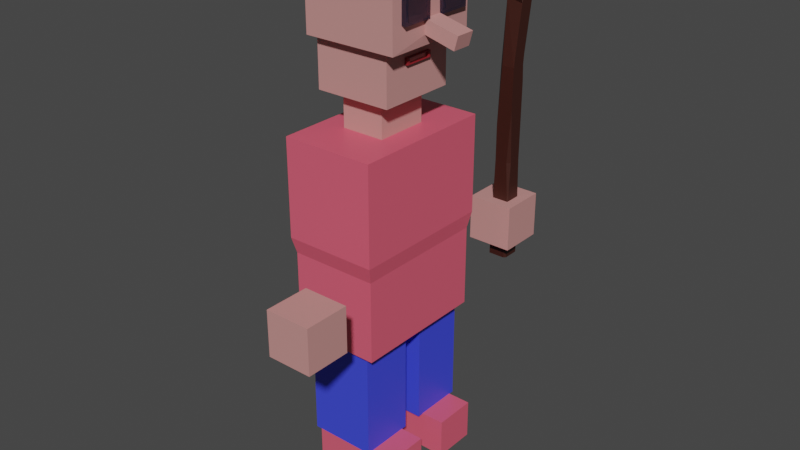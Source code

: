 # Source: DUDE.blend  (saved by Blender 2.82.7; exported with 4.5.12 LTS)
import bpy
from mathutils import Matrix  # noqa: F401  (used for matrix-valued properties, if any)

bpy.ops.wm.read_factory_settings(use_empty=True)
scene = bpy.context.scene
scene.name = 'Scene'

# ---- collections
col_collection = bpy.data.collections.new('Collection'); scene.collection.children.link(col_collection)

# ---- materials (node trees are filled in below, after node groups)
mat_torso = bpy.data.materials.new('torso')
mat_torso.alpha_threshold = 0.0
mat_torso.use_transparent_shadow = False
mat_torso.line_color = (0.0, 0.0, 0.0, 1.0)
mat_pants = bpy.data.materials.new('pants')
mat_pants.use_transparent_shadow = False
mat_skin = bpy.data.materials.new('skin')
mat_skin.use_transparent_shadow = False
mat_glasses = bpy.data.materials.new('glasses')
mat_glasses.use_transparent_shadow = False
mat_lips = bpy.data.materials.new('lips')
mat_lips.use_transparent_shadow = False
mat_stick = bpy.data.materials.new('stick')
mat_stick.use_transparent_shadow = False

# ---- material node trees
mat_torso.use_nodes = True; mat_torso.node_tree.nodes.clear()
_N = mat_torso.node_tree.nodes; _L = mat_torso.node_tree.links
n0 = _N.new('ShaderNodeOutputMaterial'); n0.name = 'Material Output'; n0.location = (300, 300)
n1 = _N.new('ShaderNodeBsdfPrincipled'); n1.name = 'Principled BSDF'; n1.location = (10, 300)
n1.distribution = 'GGX'
n1.subsurface_method = 'BURLEY'
n1.inputs[0].default_value = (0.8, 0.1102, 0.1715, 1.0)
n1.inputs[2].default_value = 0.4
n1.inputs[3].default_value = 1.45
n1.inputs[27].default_value = (0.0, 0.0, 0.0, 1.0)
n1.inputs[28].default_value = 1.0
_L.new(n1.outputs[0], n0.inputs[0])
n0.is_active_output = True
mat_pants.use_nodes = True; mat_pants.node_tree.nodes.clear()
_N = mat_pants.node_tree.nodes; _L = mat_pants.node_tree.links
n0 = _N.new('ShaderNodeOutputMaterial'); n0.name = 'Material Output'; n0.location = (300, 300)
n1 = _N.new('ShaderNodeBsdfPrincipled'); n1.name = 'Principled BSDF'; n1.location = (10, 300)
n1.distribution = 'GGX'
n1.subsurface_method = 'BURLEY'
n1.inputs[0].default_value = (0.04732, 0.06675, 0.8, 1.0)
n1.inputs[3].default_value = 1.45
n1.inputs[27].default_value = (0.0, 0.0, 0.0, 1.0)
n1.inputs[28].default_value = 1.0
_L.new(n1.outputs[0], n0.inputs[0])
n0.is_active_output = True
mat_skin.use_nodes = True; mat_skin.node_tree.nodes.clear()
_N = mat_skin.node_tree.nodes; _L = mat_skin.node_tree.links
n0 = _N.new('ShaderNodeOutputMaterial'); n0.name = 'Material Output'; n0.location = (300, 300)
n1 = _N.new('ShaderNodeBsdfPrincipled'); n1.name = 'Principled BSDF'; n1.location = (10, 300)
n1.distribution = 'GGX'
n1.subsurface_method = 'BURLEY'
n1.inputs[0].default_value = (0.6031, 0.2773, 0.2614, 1.0)
n1.inputs[3].default_value = 1.45
n1.inputs[27].default_value = (0.0, 0.0, 0.0, 1.0)
n1.inputs[28].default_value = 1.0
_L.new(n1.outputs[0], n0.inputs[0])
n0.is_active_output = True
mat_glasses.use_nodes = True; mat_glasses.node_tree.nodes.clear()
_N = mat_glasses.node_tree.nodes; _L = mat_glasses.node_tree.links
n0 = _N.new('ShaderNodeOutputMaterial'); n0.name = 'Material Output'; n0.location = (300, 300)
n1 = _N.new('ShaderNodeBsdfPrincipled'); n1.name = 'Principled BSDF'; n1.location = (10, 300)
n1.distribution = 'GGX'
n1.subsurface_method = 'BURLEY'
n1.inputs[0].default_value = (0.0194, 0.04415, 0.1282, 0.4345)
n1.inputs[1].default_value = 0.4636
n1.inputs[2].default_value = 0.0
n1.inputs[3].default_value = 1.45
n1.inputs[4].default_value = 0.2818
n1.inputs[13].default_value = 1.0
n1.inputs[27].default_value = (0.0, 0.0, 0.0, 1.0)
n1.inputs[28].default_value = 1.0
_L.new(n1.outputs[0], n0.inputs[0])
n0.is_active_output = True
mat_lips.use_nodes = True; mat_lips.node_tree.nodes.clear()
_N = mat_lips.node_tree.nodes; _L = mat_lips.node_tree.links
n0 = _N.new('ShaderNodeOutputMaterial'); n0.name = 'Material Output'; n0.location = (300, 300)
n1 = _N.new('ShaderNodeBsdfPrincipled'); n1.name = 'Principled BSDF'; n1.location = (10, 300)
n1.distribution = 'GGX'
n1.subsurface_method = 'BURLEY'
n1.inputs[0].default_value = (0.2894, 0.01819, 0.02623, 1.0)
n1.inputs[3].default_value = 1.45
n1.inputs[27].default_value = (0.0, 0.0, 0.0, 1.0)
n1.inputs[28].default_value = 1.0
_L.new(n1.outputs[0], n0.inputs[0])
n0.is_active_output = True
mat_stick.use_nodes = True; mat_stick.node_tree.nodes.clear()
_N = mat_stick.node_tree.nodes; _L = mat_stick.node_tree.links
n0 = _N.new('ShaderNodeOutputMaterial'); n0.name = 'Material Output'; n0.location = (300, 300)
n1 = _N.new('ShaderNodeBsdfPrincipled'); n1.name = 'Principled BSDF'; n1.location = (10, 300)
n1.distribution = 'GGX'
n1.subsurface_method = 'BURLEY'
n1.inputs[0].default_value = (0.04384, 0.01073, 0.006432, 1.0)
n1.inputs[3].default_value = 1.45
n1.inputs[27].default_value = (0.0, 0.0, 0.0, 1.0)
n1.inputs[28].default_value = 1.0
_L.new(n1.outputs[0], n0.inputs[0])
n0.is_active_output = True

# ---- world
world_world = bpy.data.worlds.new('World'); scene.world = world_world
world_world.use_nodes = True; world_world.node_tree.nodes.clear()
_N = world_world.node_tree.nodes; _L = world_world.node_tree.links
n0 = _N.new('ShaderNodeOutputWorld'); n0.name = 'World Output'; n0.location = (300, 300)
n1 = _N.new('ShaderNodeBackground'); n1.name = 'Background'; n1.location = (10, 300)
n1.inputs[0].default_value = (0.05088, 0.05088, 0.05088, 1.0)
_L.new(n1.outputs[0], n0.inputs[0])
n0.is_active_output = True
world_world.color = (0.05088, 0.05088, 0.05088)
world_world.use_sun_shadow = False
world_world.sun_shadow_jitter_overblur = 0.0

# ---- meshes
me_cube = bpy.data.meshes.new('Cube')
me_cube.from_pydata([(1.0, 1.0, 1.0), (0.9423, 0.9423, -1.0), (1.0, -1.0, 1.0), (0.9423, -0.9423, -1.0), (-1.0, 1.0, 1.0), (-0.9423, 0.9423, -1.0), (-1.0, -1.0, 1.0), (-0.9423, -0.9423, -1.0), (1.0, 1.0, 0.0), (-1.0, -1.0, 0.0), (1.0, -1.0, 0.0), (-1.0, 1.0, 0.0), (0.9423, 0.9423, -0.1646), (0.9423, -0.9423, -0.1646), (-0.9423, 0.9423, -0.1646), (-0.9423, -0.9423, -0.1646)], [], [(0, 4, 6, 2), (10, 2, 6, 9), (9, 6, 4, 11), (5, 1, 3, 7), (8, 0, 2, 10), (11, 4, 0, 8), (14, 11, 8, 12), (12, 8, 10, 13), (15, 9, 11, 14), (13, 10, 9, 15), (3, 13, 15, 7), (7, 15, 14, 5), (1, 12, 13, 3), (5, 14, 12, 1)])
_uv = me_cube.uv_layers.new(name='UVMap')
_uv.uv.foreach_set('vector', [0.625, 0.5, 0.875, 0.5, 0.875, 0.75, 0.625, 0.75, 0.5, 0.75, 0.625, 0.75, 0.625, 1.0, 0.5, 1.0, 0.5, 0.0, 0.625, 0.0, 0.625, 0.25, 0.5, 0.25, 0.125, 0.5, 0.375, 0.5, 0.375, 0.75, 0.125, 0.75, 0.5, 0.5, 0.625, 0.5, 0.625, 0.75, 0.5, 0.75, 0.5, 0.25, 0.625, 0.25, 0.625, 0.5, 0.5, 0.5, 0.4794, 0.25, 0.5, 0.25, 0.5, 0.5, 0.4794, 0.5, 0.4794, 0.5, 0.5, 0.5, 0.5, 0.75, 0.4794, 0.75, 0.4794, 0.0, 0.5, 0.0, 0.5, 0.25, 0.4794, 0.25, 0.4794, 0.75, 0.5, 0.75, 0.5, 1.0, 0.4794, 1.0, 0.375, 0.75, 0.4794, 0.75, 0.4794, 1.0, 0.375, 1.0, 0.375, 0.0, 0.4794, 0.0, 0.4794, 0.25, 0.375, 0.25, 0.375, 0.5, 0.4794, 0.5, 0.4794, 0.75, 0.375, 0.75, 0.375, 0.25, 0.4794, 0.25, 0.4794, 0.5, 0.375, 0.5])
me_cube.materials.append(mat_torso)
me_cube.use_remesh_preserve_volume = False
me_cube.use_remesh_preserve_attributes = False
me_cube.use_mirror_vertex_groups = False
me_cube.update()
me_cube_001 = bpy.data.meshes.new('Cube.001')
me_cube_001.from_pydata([(1.0, 1.0, 1.0), (1.0, 1.0, -1.0), (1.0, -1.0, 1.0), (1.0, -1.0, -1.0), (-1.0, 1.0, 1.0), (-1.0, 1.0, -1.0), (-1.0, -1.0, 1.0), (-1.0, -1.0, -1.0)], [], [(0, 4, 6, 2), (3, 2, 6, 7), (7, 6, 4, 5), (5, 1, 3, 7), (1, 0, 2, 3), (5, 4, 0, 1)])
_uv = me_cube_001.uv_layers.new(name='UVMap')
_uv.uv.foreach_set('vector', [0.625, 0.5, 0.875, 0.5, 0.875, 0.75, 0.625, 0.75, 0.375, 0.75, 0.625, 0.75, 0.625, 1.0, 0.375, 1.0, 0.375, 0.0, 0.625, 0.0, 0.625, 0.25, 0.375, 0.25, 0.125, 0.5, 0.375, 0.5, 0.375, 0.75, 0.125, 0.75, 0.375, 0.5, 0.625, 0.5, 0.625, 0.75, 0.375, 0.75, 0.375, 0.25, 0.625, 0.25, 0.625, 0.5, 0.375, 0.5])
me_cube_001.materials.append(mat_pants)
me_cube_001.use_remesh_preserve_volume = False
me_cube_001.use_remesh_preserve_attributes = False
me_cube_001.use_mirror_vertex_groups = False
me_cube_001.update()
me_cube_002 = bpy.data.meshes.new('Cube.002')
me_cube_002.from_pydata([(1.0, 1.0, 1.0), (1.0, 1.0, -1.0), (1.0, -1.0, 1.0), (1.0, -1.0, -1.0), (-1.0, 1.0, 1.0), (-1.0, 1.0, -1.0), (-1.0, -1.0, 1.0), (-1.0, -1.0, -1.0)], [], [(0, 4, 6, 2), (3, 2, 6, 7), (7, 6, 4, 5), (5, 1, 3, 7), (1, 0, 2, 3), (5, 4, 0, 1)])
_uv = me_cube_002.uv_layers.new(name='UVMap')
_uv.uv.foreach_set('vector', [0.625, 0.5, 0.875, 0.5, 0.875, 0.75, 0.625, 0.75, 0.375, 0.75, 0.625, 0.75, 0.625, 1.0, 0.375, 1.0, 0.375, 0.0, 0.625, 0.0, 0.625, 0.25, 0.375, 0.25, 0.125, 0.5, 0.375, 0.5, 0.375, 0.75, 0.125, 0.75, 0.375, 0.5, 0.625, 0.5, 0.625, 0.75, 0.375, 0.75, 0.375, 0.25, 0.625, 0.25, 0.625, 0.5, 0.375, 0.5])
me_cube_002.materials.append(mat_pants)
me_cube_002.use_remesh_preserve_volume = False
me_cube_002.use_remesh_preserve_attributes = False
me_cube_002.use_mirror_vertex_groups = False
me_cube_002.update()
me_cube_003 = bpy.data.meshes.new('Cube.003')
me_cube_003.from_pydata([(1.0, 1.0, 1.0), (1.0, 1.0, -1.0), (1.0, -1.0, 1.0), (1.0, -1.0, -1.0), (-1.0, 1.0, 1.0), (-1.0, 1.0, -1.0), (-1.0, -1.0, 1.0), (-1.0, -1.0, -1.0)], [], [(0, 4, 6, 2), (3, 2, 6, 7), (7, 6, 4, 5), (5, 1, 3, 7), (1, 0, 2, 3), (5, 4, 0, 1)])
_uv = me_cube_003.uv_layers.new(name='UVMap')
_uv.uv.foreach_set('vector', [0.625, 0.5, 0.875, 0.5, 0.875, 0.75, 0.625, 0.75, 0.375, 0.75, 0.625, 0.75, 0.625, 1.0, 0.375, 1.0, 0.375, 0.0, 0.625, 0.0, 0.625, 0.25, 0.375, 0.25, 0.125, 0.5, 0.375, 0.5, 0.375, 0.75, 0.125, 0.75, 0.375, 0.5, 0.625, 0.5, 0.625, 0.75, 0.375, 0.75, 0.375, 0.25, 0.625, 0.25, 0.625, 0.5, 0.375, 0.5])
me_cube_003.materials.append(mat_torso)
me_cube_003.use_remesh_preserve_volume = False
me_cube_003.use_remesh_preserve_attributes = False
me_cube_003.use_mirror_vertex_groups = False
me_cube_003.update()
me_cube_004 = bpy.data.meshes.new('Cube.004')
me_cube_004.from_pydata([(1.0, 1.0, 1.0), (1.0, 1.0, -1.0), (1.0, -1.0, 1.0), (1.0, -1.0, -1.0), (-1.0, 1.0, 1.0), (-1.0, 1.0, -1.0), (-1.0, -1.0, 1.0), (-1.0, -1.0, -1.0)], [], [(0, 4, 6, 2), (3, 2, 6, 7), (7, 6, 4, 5), (5, 1, 3, 7), (1, 0, 2, 3), (5, 4, 0, 1)])
_uv = me_cube_004.uv_layers.new(name='UVMap')
_uv.uv.foreach_set('vector', [0.625, 0.5, 0.875, 0.5, 0.875, 0.75, 0.625, 0.75, 0.375, 0.75, 0.625, 0.75, 0.625, 1.0, 0.375, 1.0, 0.375, 0.0, 0.625, 0.0, 0.625, 0.25, 0.375, 0.25, 0.125, 0.5, 0.375, 0.5, 0.375, 0.75, 0.125, 0.75, 0.375, 0.5, 0.625, 0.5, 0.625, 0.75, 0.375, 0.75, 0.375, 0.25, 0.625, 0.25, 0.625, 0.5, 0.375, 0.5])
me_cube_004.materials.append(mat_torso)
me_cube_004.use_remesh_preserve_volume = False
me_cube_004.use_remesh_preserve_attributes = False
me_cube_004.use_mirror_vertex_groups = False
me_cube_004.update()
me_cube_005 = bpy.data.meshes.new('Cube.005')
me_cube_005.from_pydata([(1.0, 1.0, 1.0), (1.0, 1.0, -1.0), (1.0, -1.0, 1.0), (1.0, -1.0, -1.0), (-1.0, 1.0, 1.0), (-1.0, 1.0, -1.0), (-1.0, -1.0, 1.0), (-1.0, -1.0, -1.0)], [], [(0, 4, 6, 2), (3, 2, 6, 7), (7, 6, 4, 5), (5, 1, 3, 7), (1, 0, 2, 3), (5, 4, 0, 1)])
_uv = me_cube_005.uv_layers.new(name='UVMap')
_uv.uv.foreach_set('vector', [0.625, 0.5, 0.875, 0.5, 0.875, 0.75, 0.625, 0.75, 0.375, 0.75, 0.625, 0.75, 0.625, 1.0, 0.375, 1.0, 0.375, 0.0, 0.625, 0.0, 0.625, 0.25, 0.375, 0.25, 0.125, 0.5, 0.375, 0.5, 0.375, 0.75, 0.125, 0.75, 0.375, 0.5, 0.625, 0.5, 0.625, 0.75, 0.375, 0.75, 0.375, 0.25, 0.625, 0.25, 0.625, 0.5, 0.375, 0.5])
me_cube_005.materials.append(mat_skin)
me_cube_005.use_remesh_preserve_volume = False
me_cube_005.use_remesh_preserve_attributes = False
me_cube_005.use_mirror_vertex_groups = False
me_cube_005.update()
me_cube_006 = bpy.data.meshes.new('Cube.006')
me_cube_006.from_pydata([(1.0, 1.0, 1.0), (1.0, 1.0, -1.0), (1.0, -1.0, 1.0), (1.0, -1.0, -1.0), (-1.0, 1.0, 1.0), (-1.0, 1.0, -1.0), (-1.0, -1.0, 1.0), (-1.0, -1.0, -1.0)], [], [(0, 4, 6, 2), (3, 2, 6, 7), (7, 6, 4, 5), (5, 1, 3, 7), (1, 0, 2, 3), (5, 4, 0, 1)])
_uv = me_cube_006.uv_layers.new(name='UVMap')
_uv.uv.foreach_set('vector', [0.625, 0.5, 0.875, 0.5, 0.875, 0.75, 0.625, 0.75, 0.375, 0.75, 0.625, 0.75, 0.625, 1.0, 0.375, 1.0, 0.375, 0.0, 0.625, 0.0, 0.625, 0.25, 0.375, 0.25, 0.125, 0.5, 0.375, 0.5, 0.375, 0.75, 0.125, 0.75, 0.375, 0.5, 0.625, 0.5, 0.625, 0.75, 0.375, 0.75, 0.375, 0.25, 0.625, 0.25, 0.625, 0.5, 0.375, 0.5])
me_cube_006.materials.append(mat_skin)
me_cube_006.use_remesh_preserve_volume = False
me_cube_006.use_remesh_preserve_attributes = False
me_cube_006.use_mirror_vertex_groups = False
me_cube_006.update()
me_cube_007 = bpy.data.meshes.new('Cube.007')
me_cube_007.from_pydata([(1.028, 0.203, -0.3062), (1.028, 0.203, -0.7121), (1.028, -0.203, -0.3062), (1.028, -0.203, -0.7121), (-1.0, 1.0, 1.0), (-1.0, 1.0, -1.0), (-1.0, -1.0, 1.0), (-1.0, -1.0, -1.0), (1.0, 1.0, 1.0), (1.0, 1.0, -1.0), (1.0, -1.0, 1.0), (1.0, -1.0, -1.0), (1.741, 0.203, -0.551), (1.664, 0.203, -0.9426), (1.741, -0.203, -0.551), (1.664, -0.203, -0.9426)], [], [(8, 4, 6, 10), (11, 10, 6, 7), (7, 6, 4, 5), (5, 9, 11, 7), (0, 2, 14, 12), (5, 4, 8, 9), (0, 1, 9, 8), (3, 2, 10, 11), (2, 0, 8, 10), (1, 3, 11, 9), (13, 12, 14, 15), (1, 0, 12, 13), (3, 1, 13, 15), (2, 3, 15, 14)])
_uv = me_cube_007.uv_layers.new(name='UVMap')
_uv.uv.foreach_set('vector', [0.625, 0.5, 0.875, 0.5, 0.875, 0.75, 0.625, 0.75, 0.375, 0.75, 0.625, 0.75, 0.625, 1.0, 0.375, 1.0, 0.375, 0.0, 0.625, 0.0, 0.625, 0.25, 0.375, 0.25, 0.125, 0.5, 0.375, 0.5, 0.375, 0.75, 0.125, 0.75, 0.5421, 0.5829, 0.5421, 0.6671, 0.5421, 0.6671, 0.5421, 0.5829, 0.375, 0.25, 0.625, 0.25, 0.625, 0.5, 0.375, 0.5, 0.5421, 0.5829, 0.4579, 0.5829, 0.375, 0.5, 0.625, 0.5, 0.4579, 0.6671, 0.5421, 0.6671, 0.625, 0.75, 0.375, 0.75, 0.5421, 0.6671, 0.5421, 0.5829, 0.625, 0.5, 0.625, 0.75, 0.4579, 0.5829, 0.4579, 0.6671, 0.375, 0.75, 0.375, 0.5, 0.4579, 0.5829, 0.5421, 0.5829, 0.5421, 0.6671, 0.4579, 0.6671, 0.4579, 0.5829, 0.5421, 0.5829, 0.5421, 0.5829, 0.4579, 0.5829, 0.4579, 0.6671, 0.4579, 0.5829, 0.4579, 0.5829, 0.4579, 0.6671, 0.5421, 0.6671, 0.4579, 0.6671, 0.4579, 0.6671, 0.5421, 0.6671])
me_cube_007.materials.append(mat_skin)
me_cube_007.use_remesh_preserve_volume = False
me_cube_007.use_remesh_preserve_attributes = False
me_cube_007.use_mirror_vertex_groups = False
me_cube_007.update()
me_cube_008 = bpy.data.meshes.new('Cube.008')
me_cube_008.from_pydata([(-1.0, -1.0, -1.0), (-1.0, -1.0, 1.0), (-1.0, 1.0, -1.0), (-1.0, 1.0, 1.0), (-0.2564, -0.8262, -0.8262), (-0.2564, -0.8262, 0.8262), (-0.2564, 0.8262, -0.8262), (-0.2564, 0.8262, 0.8262), (-0.2564, 1.0, 1.0), (-0.2564, 1.0, -1.0), (-0.2564, -1.0, -1.0), (-0.2564, -1.0, 1.0), (-0.4116, 0.8262, 0.8262), (-0.4116, 0.8262, -0.8262), (-0.4116, -0.8262, -0.8262), (-0.4116, -0.8262, 0.8262)], [], [(0, 1, 3, 2), (2, 3, 8, 9), (6, 7, 12, 13), (10, 11, 1, 0), (2, 9, 10, 0), (8, 3, 1, 11), (7, 6, 9, 8), (6, 4, 10, 9), (5, 7, 8, 11), (4, 5, 11, 10), (13, 12, 15, 14), (5, 4, 14, 15), (4, 6, 13, 14), (7, 5, 15, 12)])
_uv = me_cube_008.uv_layers.new(name='UVMap')
_uv.uv.foreach_set('vector', [0.375, 0.0, 0.625, 0.0, 0.625, 0.25, 0.375, 0.25, 0.375, 0.25, 0.625, 0.25, 0.625, 0.5, 0.375, 0.5, 0.3967, 0.5217, 0.6033, 0.5217, 0.6033, 0.5217, 0.3967, 0.5217, 0.375, 0.75, 0.625, 0.75, 0.625, 1.0, 0.375, 1.0, 0.125, 0.5, 0.375, 0.5, 0.375, 0.75, 0.125, 0.75, 0.625, 0.5, 0.875, 0.5, 0.875, 0.75, 0.625, 0.75, 0.6033, 0.5217, 0.3967, 0.5217, 0.375, 0.5, 0.625, 0.5, 0.3967, 0.5217, 0.3967, 0.7283, 0.375, 0.75, 0.375, 0.5, 0.6033, 0.7283, 0.6033, 0.5217, 0.625, 0.5, 0.625, 0.75, 0.3967, 0.7283, 0.6033, 0.7283, 0.625, 0.75, 0.375, 0.75, 0.3967, 0.5217, 0.6033, 0.5217, 0.6033, 0.7283, 0.3967, 0.7283, 0.6033, 0.7283, 0.3967, 0.7283, 0.3967, 0.7283, 0.6033, 0.7283, 0.3967, 0.7283, 0.3967, 0.5217, 0.3967, 0.5217, 0.3967, 0.7283, 0.6033, 0.5217, 0.6033, 0.7283, 0.6033, 0.7283, 0.6033, 0.5217])
me_cube_008.materials.append(mat_glasses)
me_cube_008.use_remesh_fix_poles = True
me_cube_008.use_remesh_preserve_attributes = False
me_cube_008.use_mirror_vertex_groups = False
me_cube_008.update()
me_cube_009 = bpy.data.meshes.new('Cube.009')
me_cube_009.from_pydata([(-1.0, -1.0, -1.0), (-1.0, -1.0, 1.0), (-1.0, 1.0, -1.0), (-1.0, 1.0, 1.0), (-0.2564, -0.8262, -0.8262), (-0.2564, -0.8262, 0.8262), (-0.2564, 0.8262, -0.8262), (-0.2564, 0.8262, 0.8262), (-0.2564, 1.0, 1.0), (-0.2564, 1.0, -1.0), (-0.2564, -1.0, -1.0), (-0.2564, -1.0, 1.0), (-0.4092, 0.8262, 0.8262), (-0.4092, 0.8262, -0.8262), (-0.4092, -0.8262, -0.8262), (-0.4092, -0.8262, 0.8262)], [], [(0, 1, 3, 2), (2, 3, 8, 9), (6, 7, 12, 13), (10, 11, 1, 0), (2, 9, 10, 0), (8, 3, 1, 11), (7, 6, 9, 8), (6, 4, 10, 9), (5, 7, 8, 11), (4, 5, 11, 10), (13, 12, 15, 14), (5, 4, 14, 15), (4, 6, 13, 14), (7, 5, 15, 12)])
_uv = me_cube_009.uv_layers.new(name='UVMap')
_uv.uv.foreach_set('vector', [0.375, 0.0, 0.625, 0.0, 0.625, 0.25, 0.375, 0.25, 0.375, 0.25, 0.625, 0.25, 0.625, 0.5, 0.375, 0.5, 0.3967, 0.5217, 0.6033, 0.5217, 0.6033, 0.5217, 0.3967, 0.5217, 0.375, 0.75, 0.625, 0.75, 0.625, 1.0, 0.375, 1.0, 0.125, 0.5, 0.375, 0.5, 0.375, 0.75, 0.125, 0.75, 0.625, 0.5, 0.875, 0.5, 0.875, 0.75, 0.625, 0.75, 0.6033, 0.5217, 0.3967, 0.5217, 0.375, 0.5, 0.625, 0.5, 0.3967, 0.5217, 0.3967, 0.7283, 0.375, 0.75, 0.375, 0.5, 0.6033, 0.7283, 0.6033, 0.5217, 0.625, 0.5, 0.625, 0.75, 0.3967, 0.7283, 0.6033, 0.7283, 0.625, 0.75, 0.375, 0.75, 0.3967, 0.5217, 0.6033, 0.5217, 0.6033, 0.7283, 0.3967, 0.7283, 0.6033, 0.7283, 0.3967, 0.7283, 0.3967, 0.7283, 0.6033, 0.7283, 0.3967, 0.7283, 0.3967, 0.5217, 0.3967, 0.5217, 0.3967, 0.7283, 0.6033, 0.5217, 0.6033, 0.7283, 0.6033, 0.7283, 0.6033, 0.5217])
me_cube_009.materials.append(mat_glasses)
me_cube_009.use_remesh_fix_poles = True
me_cube_009.use_remesh_preserve_attributes = False
me_cube_009.use_mirror_vertex_groups = False
me_cube_009.update()
me_cube_010 = bpy.data.meshes.new('Cube.010')
me_cube_010.from_pydata([(-1.0, -1.0, -1.0), (-1.0, -1.0, 1.0), (-1.0, 1.0, -1.0), (-1.0, 1.0, 1.0), (-0.2564, -0.8262, -0.8262), (-0.2564, -0.8262, 0.8262), (-0.2564, 0.8262, -0.8262), (-0.2564, 0.8262, 0.8262), (-0.2564, 1.0, 1.0), (-0.2564, 1.0, -1.0), (-0.2564, -1.0, -1.0), (-0.2564, -1.0, 1.0), (-0.972, 0.8262, 0.8262), (-0.972, 0.8262, -0.8262), (-0.972, -0.8262, -0.8262), (-0.972, -0.8262, 0.8262)], [], [(0, 1, 3, 2), (2, 3, 8, 9), (6, 7, 12, 13), (10, 11, 1, 0), (2, 9, 10, 0), (8, 3, 1, 11), (7, 6, 9, 8), (6, 4, 10, 9), (5, 7, 8, 11), (4, 5, 11, 10), (13, 12, 15, 14), (5, 4, 14, 15), (4, 6, 13, 14), (7, 5, 15, 12)])
_uv = me_cube_010.uv_layers.new(name='UVMap')
_uv.uv.foreach_set('vector', [0.375, 0.0, 0.625, 0.0, 0.625, 0.25, 0.375, 0.25, 0.375, 0.25, 0.625, 0.25, 0.625, 0.5, 0.375, 0.5, 0.3967, 0.5217, 0.6033, 0.5217, 0.6033, 0.5217, 0.3967, 0.5217, 0.375, 0.75, 0.625, 0.75, 0.625, 1.0, 0.375, 1.0, 0.125, 0.5, 0.375, 0.5, 0.375, 0.75, 0.125, 0.75, 0.625, 0.5, 0.875, 0.5, 0.875, 0.75, 0.625, 0.75, 0.6033, 0.5217, 0.3967, 0.5217, 0.375, 0.5, 0.625, 0.5, 0.3967, 0.5217, 0.3967, 0.7283, 0.375, 0.75, 0.375, 0.5, 0.6033, 0.7283, 0.6033, 0.5217, 0.625, 0.5, 0.625, 0.75, 0.3967, 0.7283, 0.6033, 0.7283, 0.625, 0.75, 0.375, 0.75, 0.3967, 0.5217, 0.6033, 0.5217, 0.6033, 0.7283, 0.3967, 0.7283, 0.6033, 0.7283, 0.3967, 0.7283, 0.3967, 0.7283, 0.6033, 0.7283, 0.3967, 0.7283, 0.3967, 0.5217, 0.3967, 0.5217, 0.3967, 0.7283, 0.6033, 0.5217, 0.6033, 0.7283, 0.6033, 0.7283, 0.6033, 0.5217])
me_cube_010.materials.append(mat_lips)
me_cube_010.use_remesh_fix_poles = True
me_cube_010.use_remesh_preserve_attributes = False
me_cube_010.use_mirror_vertex_groups = False
me_cube_010.update()
me_cube_011 = bpy.data.meshes.new('Cube.011')
me_cube_011.from_pydata([(-1.0, -1.0, -1.0), (-1.0, -1.0, 1.0), (-1.0, 1.0, -1.0), (-1.0, 1.0, 1.0), (1.0, -1.0, -1.0), (1.0, -1.0, 1.0), (1.0, 1.0, -1.0), (1.0, 1.0, 1.0)], [], [(0, 1, 3, 2), (2, 3, 7, 6), (6, 7, 5, 4), (4, 5, 1, 0), (2, 6, 4, 0), (7, 3, 1, 5)])
_uv = me_cube_011.uv_layers.new(name='UVMap')
_uv.uv.foreach_set('vector', [0.375, 0.0, 0.625, 0.0, 0.625, 0.25, 0.375, 0.25, 0.375, 0.25, 0.625, 0.25, 0.625, 0.5, 0.375, 0.5, 0.375, 0.5, 0.625, 0.5, 0.625, 0.75, 0.375, 0.75, 0.375, 0.75, 0.625, 0.75, 0.625, 1.0, 0.375, 1.0, 0.125, 0.5, 0.375, 0.5, 0.375, 0.75, 0.125, 0.75, 0.625, 0.5, 0.875, 0.5, 0.875, 0.75, 0.625, 0.75])
me_cube_011.materials.append(mat_skin)
me_cube_011.use_remesh_fix_poles = True
me_cube_011.use_remesh_preserve_attributes = False
me_cube_011.use_mirror_vertex_groups = False
me_cube_011.update()
me_cube_012 = bpy.data.meshes.new('Cube.012')
me_cube_012.from_pydata([(-1.0, -1.0, -1.0), (-1.0, -1.0, 1.0), (-1.0, 1.0, -1.0), (-1.0, 1.0, 1.0), (1.0, -1.0, -1.0), (1.0, -1.0, 1.0), (1.0, 1.0, -1.0), (1.0, 1.0, 1.0)], [], [(0, 1, 3, 2), (2, 3, 7, 6), (6, 7, 5, 4), (4, 5, 1, 0), (2, 6, 4, 0), (7, 3, 1, 5)])
_uv = me_cube_012.uv_layers.new(name='UVMap')
_uv.uv.foreach_set('vector', [0.375, 0.0, 0.625, 0.0, 0.625, 0.25, 0.375, 0.25, 0.375, 0.25, 0.625, 0.25, 0.625, 0.5, 0.375, 0.5, 0.375, 0.5, 0.625, 0.5, 0.625, 0.75, 0.375, 0.75, 0.375, 0.75, 0.625, 0.75, 0.625, 1.0, 0.375, 1.0, 0.125, 0.5, 0.375, 0.5, 0.375, 0.75, 0.125, 0.75, 0.625, 0.5, 0.875, 0.5, 0.875, 0.75, 0.625, 0.75])
me_cube_012.materials.append(mat_skin)
me_cube_012.use_remesh_fix_poles = True
me_cube_012.use_remesh_preserve_attributes = False
me_cube_012.use_mirror_vertex_groups = False
me_cube_012.update()
me_cube_013 = bpy.data.meshes.new('Cube.013')
me_cube_013.from_pydata([(-1.0, -1.0, -1.0), (-1.0, 1.0, -1.0), (0.8312, 1.345, 1.005), (-0.8366, -0.8366, -0.3843), (-0.8366, 0.8366, -0.3843), (0.8366, 0.8366, -0.3843), (-0.8615, 0.8615, 0.1998), (0.8615, -0.8615, 0.1998), (-0.8531, 0.2524, 0.6538), (-0.8531, 1.933, 0.6371), (0.6975, 1.933, 0.637), (0.8436, 2.095, 0.6933), (0.8531, 1.78, 0.6385), (0.856, 1.764, 0.5806), (-0.8459, -0.8459, -0.1655), (-0.4955, -0.8615, 0.1998), (-0.8545, 0.01893, 0.5776), (-0.8615, -0.4955, 0.1998), (0.8366, -0.5048, -0.3843), (0.8507, -0.8507, -0.05316), (0.5048, -0.8366, -0.3843), (0.919, -0.919, -0.6949), (0.7525, 0.8615, 0.1998), (0.8599, 0.9374, 0.3077), (0.8615, 0.7525, 0.1998), (0.8568, 0.8568, 0.09102), (0.6131, 2.982, 0.989), (0.8312, 2.768, 0.9911), (0.8402, 2.338, 0.7743), (-0.6503, 2.982, 0.989), (-0.8423, 2.453, 0.8113), (-0.8312, 2.804, 0.9907), (-0.8434, 0.734, 0.8088), (-0.5557, 1.345, 1.005), (-0.8202, 1.522, 1.004), (0.9435, -0.9435, -0.7872), (0.7727, -1.0, -1.0), (1.0, -0.7727, -1.0), (0.9128, 1.0, -1.0), (0.9783, 0.9783, -0.9184), (1.0, 0.9128, -1.0), (0.8531, 0.4798, 0.6515), (0.839, 0.956, 0.8802), (0.6223, 0.2524, 0.6538), (0.8549, 0.08467, 0.5553), (-0.4037, -0.6441, 0.7707), (0.6533, -1.44, 0.7298), (-0.07942, -1.414, 0.8252), (-0.0789, -1.034, 0.8419), (0.4438, -1.034, 0.8419), (0.5144, -1.425, 0.8218), (0.4604, -1.482, 0.8192), (0.5779, -1.47, 0.7823), (0.5436, -0.8337, 0.761), (0.5332, -0.4542, 0.746), (0.3164, -0.6441, 0.7707), (0.4778, -0.8313, 0.8049), (-0.4042, -1.044, 0.7531), (-0.4888, -1.059, 0.7108), (-0.1428, -1.34, 0.7386), (-0.161, -1.387, 0.8042)], [], [(9, 30, 29, 26, 28, 11, 10), (27, 26, 29, 31, 34, 33, 2), (36, 35, 21, 20, 3, 0), (6, 9, 10, 13, 23, 22), (20, 19, 7, 15, 14, 3), (40, 39, 5, 18, 21, 35, 37), (0, 3, 4, 1), (12, 11, 28, 27, 2, 42, 41), (5, 25, 24, 7, 19, 18), (17, 16, 8, 9, 6), (7, 44, 16, 15), (10, 11, 12, 13), (43, 42, 2, 33, 32, 8), (14, 15, 16, 17), (3, 14, 17, 6, 4), (18, 19, 20, 21), (1, 4, 5, 39, 38), (22, 23, 24, 25), (4, 6, 22, 25, 5), (26, 27, 28), (29, 30, 31), (32, 33, 34), (8, 32, 34, 31, 30, 9), (35, 36, 37), (38, 39, 40), (1, 38, 40, 37, 36, 0), (41, 42, 43, 44), (24, 23, 13, 12, 41, 44, 7), (60, 59, 46, 52, 51, 47), (56, 55, 45, 48, 49), (16, 44, 46, 59, 58), (43, 8, 45, 55, 54), (8, 16, 58, 57, 45), (44, 43, 54, 53, 46), (50, 51, 52), (47, 51, 50, 49, 48), (53, 54, 55, 56), (46, 53, 56, 49, 50, 52), (57, 58, 59, 60), (45, 57, 60, 47, 48)])
_uv = me_cube_013.uv_layers.new(name='UVMap')
_uv.uv.foreach_set('vector', [0.5804, 0.25, 0.6025, 0.25, 0.625, 0.2772, 0.625, 0.4672, 0.6067, 0.5, 0.5998, 0.5, 0.5804, 0.4772, 0.625, 0.5328, 0.6578, 0.5, 0.8478, 0.5, 0.875, 0.5272, 0.8733, 0.723, 0.8336, 0.75, 0.625, 0.75, 0.375, 0.7784, 0.4016, 0.75, 0.4131, 0.75, 0.452, 0.7996, 0.452, 1.0, 0.375, 1.0, 0.525, 0.25, 0.5804, 0.25, 0.5804, 0.4772, 0.5609, 0.5, 0.5351, 0.5, 0.525, 0.4842, 0.452, 0.7996, 0.4934, 0.75, 0.525, 0.75, 0.525, 0.9469, 0.4793, 1.0, 0.452, 1.0, 0.375, 0.5109, 0.3852, 0.5, 0.452, 0.5, 0.452, 0.7004, 0.4131, 0.75, 0.4016, 0.75, 0.375, 0.7216, 0.375, 0.0, 0.452, 0.0, 0.452, 0.25, 0.375, 0.25, 0.5804, 0.5228, 0.5998, 0.5, 0.6067, 0.5, 0.625, 0.5328, 0.625, 0.75, 0.6091, 0.75, 0.5804, 0.7162, 0.452, 0.5, 0.5114, 0.5, 0.525, 0.5158, 0.525, 0.75, 0.4934, 0.75, 0.452, 0.7004, 0.525, 0.05311, 0.5707, 0.0, 0.5804, 0.0, 0.5804, 0.25, 0.525, 0.25, 0.525, 0.75, 0.568, 0.7306, 0.5707, 1.0, 0.525, 0.9469, 0.5804, 0.4772, 0.5998, 0.5, 0.5804, 0.5228, 0.5609, 0.5, 0.5804, 0.7838, 0.6091, 0.75, 0.625, 0.75, 0.625, 0.9586, 0.6001, 1.0, 0.5804, 1.0, 0.4793, 0.0, 0.523, 0.0, 0.525, 0.001007, 0.525, 0.05311, 0.452, 0.0, 0.4793, 0.0, 0.525, 0.05311, 0.525, 0.25, 0.452, 0.25, 0.452, 0.7004, 0.4934, 0.75, 0.452, 0.7996, 0.4131, 0.75, 0.375, 0.25, 0.452, 0.25, 0.452, 0.5, 0.3852, 0.5, 0.375, 0.4891, 0.525, 0.4842, 0.5351, 0.5, 0.525, 0.5158, 0.5114, 0.5, 0.452, 0.25, 0.525, 0.25, 0.525, 0.4842, 0.5114, 0.5, 0.452, 0.5, 0.625, 0.4672, 0.625, 0.5, 0.6067, 0.5, 0.8478, 0.5, 0.875, 0.5, 0.875, 0.5272, 0.6001, 0.0, 0.6287, -0.004173, 0.625, 0.02702, 0.5804, 0.0, 0.6001, 0.0, 0.625, 0.02702, 0.625, 0.2228, 0.6025, 0.25, 0.5804, 0.25, 0.4016, 0.75, 0.3816, 0.75, 0.375, 0.7216, 0.3641, 0.5, 0.375, 0.5027, 0.375, 0.5109, 0.125, 0.5, 0.3641, 0.5, 0.375, 0.5109, 0.375, 0.7216, 0.3466, 0.75, 0.125, 0.75, 0.5804, 0.7162, 0.6091, 0.75, 0.5804, 0.7838, 0.568, 0.7306, 0.525, 0.5158, 0.5351, 0.5, 0.5609, 0.5, 0.5804, 0.5228, 0.5804, 0.7162, 0.568, 0.7306, 0.525, 0.75, 0.5707, 1.0, 0.5701, 0.9333, 0.568, 0.7306, 0.568, 0.7306, 0.5683, 0.7599, 0.5707, 1.0, 0.5804, 0.7838, 0.5804, 0.8295, 0.5804, 1.0, 0.5804, 1.0, 0.5804, 0.7838, 0.5707, 1.0, 0.568, 0.7306, 0.568, 0.7306, 0.5701, 0.9333, 0.5707, 1.0, 0.5804, 0.7838, 0.5804, 1.0, 0.5804, 1.0, 0.5804, 0.8295, 0.5804, 0.7838, 0.5804, 0.0, 0.5707, 0.0, 0.5707, 0.0, 0.5746, 0.0, 0.5804, 0.0, 0.568, 0.7306, 0.5804, 0.7838, 0.5804, 0.7838, 0.5774, 0.7712, 0.568, 0.7306, 0.5698, 0.7382, 0.5683, 0.7599, 0.568, 0.7306, 0.5707, 1.0, 0.5683, 0.7599, 0.5698, 0.7382, 0.5804, 0.7838, 0.5804, 1.0, 0.5774, 0.7712, 0.5804, 0.7838, 0.5804, 0.8295, 0.5804, 0.7838, 0.568, 0.7306, 0.5774, 0.7712, 0.5804, 0.7838, 0.5804, 0.7838, 0.5698, 0.7382, 0.568, 0.7306, 0.5746, 0.0, 0.5743, 0.0, 0.5707, 0.0, 0.5707, 0.0, 0.5804, 0.0, 0.5746, 0.0, 0.5707, 0.0, 0.5707, 0.0, 0.5804, 0.0])
me_cube_013.materials.append(mat_stick)
me_cube_013.use_remesh_fix_poles = True
me_cube_013.use_remesh_preserve_attributes = False
me_cube_013.use_mirror_vertex_groups = False
me_cube_013.update()

# ---- objects
ob_cube = bpy.data.objects.new('Cube', me_cube)
ob_cube_001 = bpy.data.objects.new('Cube.001', me_cube_001)
ob_cube_002 = bpy.data.objects.new('Cube.002', me_cube_002)
ob_cube_003 = bpy.data.objects.new('Cube.003', me_cube_003)
ob_cube_004 = bpy.data.objects.new('Cube.004', me_cube_004)
ob_cube_005 = bpy.data.objects.new('Cube.005', me_cube_005)
ob_cube_006 = bpy.data.objects.new('Cube.006', me_cube_006)
ob_cube_007 = bpy.data.objects.new('Cube.007', me_cube_007)
ob_cube_008 = bpy.data.objects.new('Cube.008', me_cube_008)
ob_cube_009 = bpy.data.objects.new('Cube.009', me_cube_009)
ob_cube_010 = bpy.data.objects.new('Cube.010', me_cube_010)
ob_cube_011 = bpy.data.objects.new('Cube.011', me_cube_011)
ob_cube_012 = bpy.data.objects.new('Cube.012', me_cube_012)
ob_cube_013 = bpy.data.objects.new('Cube.013', me_cube_013)

# ---- transforms, parenting, visibility, modifiers, constraints
ob_cube.location = (0.0, 0.0, 0.0)
ob_cube.scale = (0.5897, 0.9243, 1.238)
ob_cube.lock_rotations_4d = False
ob_cube.empty_display_type = 'ARROWS'
ob_cube.lineart.crease_threshold = 0.0
ob_cube_001.location = (0.0, -0.4509, -1.928)
ob_cube_001.scale = (0.4229, 0.3474, 0.7086)
ob_cube_001.lock_rotations_4d = False
ob_cube_001.empty_display_type = 'ARROWS'
ob_cube_001.lineart.crease_threshold = 0.0
ob_cube_002.location = (0.0, 0.5031, -1.928)
ob_cube_002.scale = (0.4229, 0.3474, 0.7086)
ob_cube_002.lock_rotations_4d = False
ob_cube_002.empty_display_type = 'ARROWS'
ob_cube_002.lineart.crease_threshold = 0.0
ob_cube_003.location = (0.1538, 0.507, -2.884)
ob_cube_003.scale = (0.5751, 0.275, 0.2528)
ob_cube_003.lock_rotations_4d = False
ob_cube_003.empty_display_type = 'ARROWS'
ob_cube_003.lineart.crease_threshold = 0.0
ob_cube_004.location = (0.1538, -0.4489, -2.884)
ob_cube_004.scale = (0.5751, 0.275, 0.2528)
ob_cube_004.lock_rotations_4d = False
ob_cube_004.empty_display_type = 'ARROWS'
ob_cube_004.lineart.crease_threshold = 0.0
ob_cube_005.location = (0.0, 0.0, 1.44)
ob_cube_005.scale = (0.2742, 0.3378, 0.2354)
ob_cube_005.lock_rotations_4d = False
ob_cube_005.empty_display_type = 'ARROWS'
ob_cube_005.lineart.crease_threshold = 0.0
ob_cube_006.location = (0.0, 0.0, 2.027)
ob_cube_006.scale = (0.4826, 0.498, 0.347)
ob_cube_006.lock_rotations_4d = False
ob_cube_006.empty_display_type = 'ARROWS'
ob_cube_006.lineart.crease_threshold = 0.0
ob_cube_007.location = (0.06779, 0.0, 2.742)
ob_cube_007.scale = (0.5939, 0.6128, 0.427)
ob_cube_007.lock_rotations_4d = False
ob_cube_007.empty_display_type = 'ARROWS'
ob_cube_007.lineart.crease_threshold = 0.0
ob_cube_008.location = (0.7759, -0.2881, 2.801)
ob_cube_008.scale = (0.1917, 0.1917, 0.1917)
ob_cube_008.lineart.crease_threshold = 0.0
ob_cube_009.location = (0.7759, 0.3134, 2.801)
ob_cube_009.scale = (0.1917, 0.1917, 0.1917)
ob_cube_009.lineart.crease_threshold = 0.0
ob_cube_010.location = (0.5714, -0.01671, 2.133)
ob_cube_010.scale = (0.1917, 0.1917, 0.03897)
ob_cube_010.lineart.crease_threshold = 0.0
ob_cube_011.location = (0.4816, -1.787, -0.3979)
ob_cube_011.scale = (0.2882, 0.2882, 0.2882)
ob_cube_011.lineart.crease_threshold = 0.0
ob_cube_012.location = (0.4816, 1.74, -0.3979)
ob_cube_012.scale = (0.2882, 0.2882, 0.2882)
ob_cube_012.lineart.crease_threshold = 0.0
ob_cube_013.location = (0.5327, 1.697, 1.197)
ob_cube_013.scale = (0.1192, 0.1192, 2.084)
ob_cube_013.lineart.crease_threshold = 0.0

# ---- collection membership
col_collection.objects.link(ob_cube)
col_collection.objects.link(ob_cube_001)
col_collection.objects.link(ob_cube_002)
col_collection.objects.link(ob_cube_003)
col_collection.objects.link(ob_cube_004)
col_collection.objects.link(ob_cube_005)
col_collection.objects.link(ob_cube_006)
col_collection.objects.link(ob_cube_007)
col_collection.objects.link(ob_cube_008)
col_collection.objects.link(ob_cube_009)
col_collection.objects.link(ob_cube_010)
col_collection.objects.link(ob_cube_011)
col_collection.objects.link(ob_cube_012)
col_collection.objects.link(ob_cube_013)

# ---- scene / render settings (as saved in the file)
scene.frame_start = 1; scene.frame_end = 30; scene.frame_set(1)
scene.render.engine = 'BLENDER_EEVEE_NEXT'
scene.cycles.use_denoising = False
scene.cycles.samples = 128
scene.cycles.sampling_pattern = 'TABULATED_SOBOL'
scene.cycles.use_adaptive_sampling = False
scene.cycles.use_light_tree = False
scene.view_settings.view_transform = 'Filmic'
bpy.context.view_layer.update()

# ---- added for rendering (the .blend has no active camera and no usable light): camera, sun
cam_auto = bpy.data.cameras.new('AutoCamera')
cam_auto.lens = 50.0
cam_auto.sensor_width = 36.0
cam_auto.clip_end = 1000.0
ob_auto_camera = bpy.data.objects.new('AutoCamera', cam_auto)
scene.collection.objects.link(ob_auto_camera)
ob_auto_camera.location = (7.4956, -8.69914, 5.86916)
ob_auto_camera.rotation_euler = (1.09748, -7.21219e-08, 0.694738)
scene.camera = ob_auto_camera
light_auto_sun = bpy.data.lights.new('AutoSun', 'SUN')
light_auto_sun.energy = 3.0
light_auto_sun.angle = 0.0523599
ob_auto_sun = bpy.data.objects.new('AutoSun', light_auto_sun)
scene.collection.objects.link(ob_auto_sun)
ob_auto_sun.rotation_euler = (0.872665, 0.174533, 0.523599)
bpy.context.view_layer.update()
